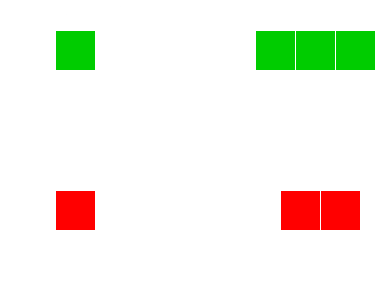

The diagram above was exported from draw.io. Its source (the exported page's mxGraphModel, read from the mxfile embedded in the PNG):
<mxGraphModel dx="1422" dy="752" grid="1" gridSize="10" guides="1" tooltips="1" connect="1" arrows="1" fold="1" page="1" pageScale="1" pageWidth="850" pageHeight="1100" math="0" shadow="0">
  <root>
    <mxCell id="0" />
    <mxCell id="1" parent="0" />
    <mxCell id="oeZQ5z1YvrQG4BNugUac-1" value="" style="whiteSpace=wrap;html=1;aspect=fixed;fillColor=#00CC00;strokeColor=#FFFFFF;" parent="1" vertex="1">
      <mxGeometry x="160" y="160" width="40" height="40" as="geometry" />
    </mxCell>
    <mxCell id="oeZQ5z1YvrQG4BNugUac-4" value="" style="whiteSpace=wrap;html=1;aspect=fixed;fillColor=#00CC00;strokeColor=#FFFFFF;" parent="1" vertex="1">
      <mxGeometry x="360" y="160" width="40" height="40" as="geometry" />
    </mxCell>
    <mxCell id="oeZQ5z1YvrQG4BNugUac-5" value="" style="whiteSpace=wrap;html=1;aspect=fixed;fillColor=#00CC00;strokeColor=#FFFFFF;" parent="1" vertex="1">
      <mxGeometry x="400" y="160" width="40" height="40" as="geometry" />
    </mxCell>
    <mxCell id="oeZQ5z1YvrQG4BNugUac-6" value="" style="whiteSpace=wrap;html=1;aspect=fixed;fillColor=#00CC00;strokeColor=#FFFFFF;" parent="1" vertex="1">
      <mxGeometry x="440" y="160" width="40" height="40" as="geometry" />
    </mxCell>
    <mxCell id="oeZQ5z1YvrQG4BNugUac-9" value="After Expansion" style="text;html=1;strokeColor=none;fillColor=none;align=center;verticalAlign=middle;whiteSpace=wrap;rounded=0;fontColor=#FFFFFF;" parent="1" vertex="1">
      <mxGeometry x="375" y="130" width="90" height="20" as="geometry" />
    </mxCell>
    <mxCell id="oeZQ5z1YvrQG4BNugUac-10" value="Thread 1's Schedule Stack" style="text;html=1;strokeColor=none;fillColor=none;align=center;verticalAlign=middle;whiteSpace=wrap;rounded=0;fontColor=#FFFFFF;" parent="1" vertex="1">
      <mxGeometry x="105" y="130" width="150" height="20" as="geometry" />
    </mxCell>
    <mxCell id="oeZQ5z1YvrQG4BNugUac-14" value="" style="endArrow=classic;html=1;exitX=0.5;exitY=1;exitDx=0;exitDy=0;entryX=0.5;entryY=1;entryDx=0;entryDy=0;curved=1;strokeColor=#FFFFFF;" parent="1" source="oeZQ5z1YvrQG4BNugUac-1" target="oeZQ5z1YvrQG4BNugUac-4" edge="1">
      <mxGeometry width="50" height="50" relative="1" as="geometry">
        <mxPoint x="350" y="400" as="sourcePoint" />
        <mxPoint x="400" y="350" as="targetPoint" />
        <Array as="points">
          <mxPoint x="280" y="290" />
        </Array>
      </mxGeometry>
    </mxCell>
    <mxCell id="oeZQ5z1YvrQG4BNugUac-15" value="" style="endArrow=classic;html=1;exitX=0.5;exitY=1;exitDx=0;exitDy=0;entryX=0.5;entryY=1;entryDx=0;entryDy=0;curved=1;strokeColor=#FFFFFF;" parent="1" source="oeZQ5z1YvrQG4BNugUac-1" target="oeZQ5z1YvrQG4BNugUac-5" edge="1">
      <mxGeometry width="50" height="50" relative="1" as="geometry">
        <mxPoint x="190" y="210" as="sourcePoint" />
        <mxPoint x="390" y="210" as="targetPoint" />
        <Array as="points">
          <mxPoint x="290" y="300" />
        </Array>
      </mxGeometry>
    </mxCell>
    <mxCell id="oeZQ5z1YvrQG4BNugUac-16" value="" style="endArrow=classic;html=1;exitX=0.5;exitY=1;exitDx=0;exitDy=0;entryX=0.5;entryY=1;entryDx=0;entryDy=0;curved=1;strokeColor=#FFFFFF;" parent="1" source="oeZQ5z1YvrQG4BNugUac-1" target="oeZQ5z1YvrQG4BNugUac-6" edge="1">
      <mxGeometry width="50" height="50" relative="1" as="geometry">
        <mxPoint x="200" y="220" as="sourcePoint" />
        <mxPoint x="400" y="220" as="targetPoint" />
        <Array as="points">
          <mxPoint x="300" y="310" />
        </Array>
      </mxGeometry>
    </mxCell>
    <mxCell id="oeZQ5z1YvrQG4BNugUac-19" value="" style="whiteSpace=wrap;html=1;aspect=fixed;fillColor=#FF0000;strokeColor=#FFFFFF;" parent="1" vertex="1">
      <mxGeometry x="160" y="320" width="40" height="40" as="geometry" />
    </mxCell>
    <mxCell id="oeZQ5z1YvrQG4BNugUac-20" value="" style="whiteSpace=wrap;html=1;aspect=fixed;fillColor=#FF0000;strokeColor=#FFFFFF;" parent="1" vertex="1">
      <mxGeometry x="385" y="320" width="40" height="40" as="geometry" />
    </mxCell>
    <mxCell id="oeZQ5z1YvrQG4BNugUac-21" value="" style="whiteSpace=wrap;html=1;aspect=fixed;fillColor=#FF0000;strokeColor=#FFFFFF;" parent="1" vertex="1">
      <mxGeometry x="425" y="320" width="40" height="40" as="geometry" />
    </mxCell>
    <mxCell id="oeZQ5z1YvrQG4BNugUac-23" value="After Expansion" style="text;html=1;strokeColor=none;fillColor=none;align=center;verticalAlign=middle;whiteSpace=wrap;rounded=0;fontColor=#FFFFFF;" parent="1" vertex="1">
      <mxGeometry x="375" y="290" width="100" height="20" as="geometry" />
    </mxCell>
    <mxCell id="oeZQ5z1YvrQG4BNugUac-24" value="Thread 2's Schedule Stack" style="text;html=1;strokeColor=none;fillColor=none;align=center;verticalAlign=middle;whiteSpace=wrap;rounded=0;fontColor=#FFFFFF;" parent="1" vertex="1">
      <mxGeometry x="105" y="290" width="150" height="20" as="geometry" />
    </mxCell>
    <mxCell id="oeZQ5z1YvrQG4BNugUac-25" value="" style="endArrow=classic;html=1;exitX=0.5;exitY=1;exitDx=0;exitDy=0;entryX=0.5;entryY=1;entryDx=0;entryDy=0;curved=1;strokeColor=#FFFFFF;" parent="1" source="oeZQ5z1YvrQG4BNugUac-19" target="oeZQ5z1YvrQG4BNugUac-20" edge="1">
      <mxGeometry width="50" height="50" relative="1" as="geometry">
        <mxPoint x="350" y="560" as="sourcePoint" />
        <mxPoint x="400" y="510" as="targetPoint" />
        <Array as="points">
          <mxPoint x="280" y="450" />
        </Array>
      </mxGeometry>
    </mxCell>
    <mxCell id="oeZQ5z1YvrQG4BNugUac-26" value="" style="endArrow=classic;html=1;exitX=0.5;exitY=1;exitDx=0;exitDy=0;entryX=0.5;entryY=1;entryDx=0;entryDy=0;curved=1;strokeColor=#FFFFFF;" parent="1" source="oeZQ5z1YvrQG4BNugUac-19" target="oeZQ5z1YvrQG4BNugUac-21" edge="1">
      <mxGeometry width="50" height="50" relative="1" as="geometry">
        <mxPoint x="190" y="370" as="sourcePoint" />
        <mxPoint x="390" y="370" as="targetPoint" />
        <Array as="points">
          <mxPoint x="290" y="460" />
        </Array>
      </mxGeometry>
    </mxCell>
  </root>
</mxGraphModel>